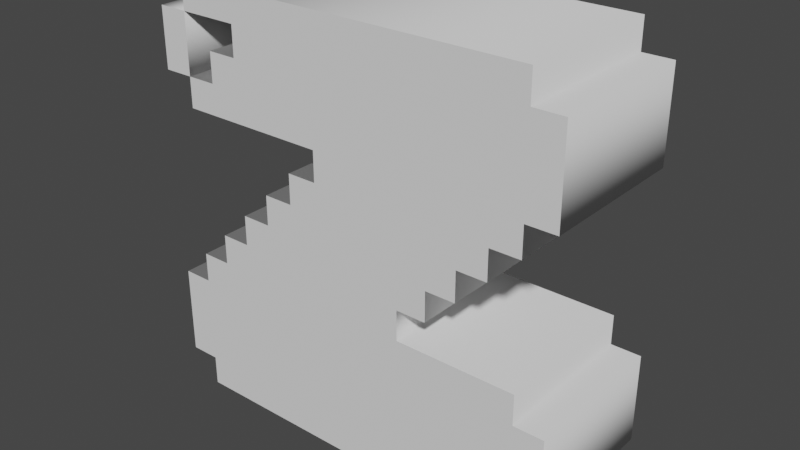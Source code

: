 # Source: LetterZ.blend  (saved by Blender 3.4.6; exported with 4.5.12 LTS)
import bpy
from mathutils import Matrix  # noqa: F401  (used for matrix-valued properties, if any)

bpy.ops.wm.read_factory_settings(use_empty=True)
scene = bpy.context.scene
scene.name = 'Scene'

# ---- collections
col_collection = bpy.data.collections.new('Collection'); scene.collection.children.link(col_collection)

# ---- world
world_world = bpy.data.worlds.new('World'); scene.world = world_world
world_world.use_nodes = True; world_world.node_tree.nodes.clear()
_N = world_world.node_tree.nodes; _L = world_world.node_tree.links
n0 = _N.new('ShaderNodeOutputWorld'); n0.name = 'World Output'; n0.location = (300, 300)
n1 = _N.new('ShaderNodeBackground'); n1.name = 'Background'; n1.location = (10, 300)
n1.inputs[0].default_value = (0.05088, 0.05088, 0.05088, 1.0)
_L.new(n1.outputs[0], n0.inputs[0])
n0.is_active_output = True
world_world.color = (0.05088, 0.05088, 0.05088)
world_world.use_sun_shadow = False
world_world.sun_shadow_jitter_overblur = 0.0

# ---- meshes
me_text = bpy.data.meshes.new('Text')
me_text.from_pydata([(0.8235, 0.7647, 0.15), (0.8235, 0.5882, 0.15), (0.7647, 0.5882, 0.15), (0.7647, 0.5294, 0.15), (0.7059, 0.5294, 0.15), (0.7059, 0.4706, 0.15), (0.6471, 0.4706, 0.15), (0.6471, 0.4118, 0.15), (0.5882, 0.4118, 0.15), (0.5882, 0.3529, 0.15), (0.5294, 0.3529, 0.15), (0.5294, 0.2941, 0.15), (0.7647, 0.2941, 0.15), (0.7647, 0.2353, 0.15), (0.8235, 0.2353, 0.15), (0.8235, 0.05882, 0.15), (0.7647, 0.05882, 0.15), (0.7647, 0.0, 0.15), (0.05882, 0.0, 0.15), (0.05882, 0.05882, 0.15), (0.0, 0.05882, 0.15), (0.0, 0.2353, 0.15), (0.05882, 0.2353, 0.15), (0.05882, 0.2941, 0.15), (0.1176, 0.2941, 0.15), (0.1176, 0.3529, 0.15), (0.1765, 0.3529, 0.15), (0.1765, 0.4118, 0.15), (0.2353, 0.4118, 0.15), (0.2353, 0.4706, 0.15), (0.2941, 0.4706, 0.15), (0.2941, 0.5294, 0.15), (0.3529, 0.5294, 0.15), (0.3529, 0.5882, 0.15), (0.05882, 0.5882, 0.15), (0.05882, 0.6471, 0.15), (0.1176, 0.6471, 0.15), (0.1176, 0.7059, 0.15), (0.1765, 0.7059, 0.15), (0.1765, 0.7647, 0.15), (0.05882, 0.7647, 0.15), (0.05882, 0.8235, 0.15), (0.7647, 0.8235, 0.15), (0.7647, 0.7647, 0.15), (0.0, 0.6471, 0.15), (0.0, 0.7647, 0.15), (0.05882, 0.7647, 0.15), (0.05882, 0.6471, 0.15), (0.8235, 0.7647, -0.15), (0.8235, 0.5882, -0.15), (0.7647, 0.5882, -0.15), (0.7647, 0.5294, -0.15), (0.7059, 0.5294, -0.15), (0.7059, 0.4706, -0.15), (0.6471, 0.4706, -0.15), (0.6471, 0.4118, -0.15), (0.5882, 0.4118, -0.15), (0.5882, 0.3529, -0.15), (0.5294, 0.3529, -0.15), (0.5294, 0.2941, -0.15), (0.7647, 0.2941, -0.15), (0.7647, 0.2353, -0.15), (0.8235, 0.2353, -0.15), (0.8235, 0.05882, -0.15), (0.7647, 0.05882, -0.15), (0.7647, 0.0, -0.15), (0.05882, 0.0, -0.15), (0.05882, 0.05882, -0.15), (0.0, 0.05882, -0.15), (0.0, 0.2353, -0.15), (0.05882, 0.2353, -0.15), (0.05882, 0.2941, -0.15), (0.1176, 0.2941, -0.15), (0.1176, 0.3529, -0.15), (0.1765, 0.3529, -0.15), (0.1765, 0.4118, -0.15), (0.2353, 0.4118, -0.15), (0.2353, 0.4706, -0.15), (0.2941, 0.4706, -0.15), (0.2941, 0.5294, -0.15), (0.3529, 0.5294, -0.15), (0.3529, 0.5882, -0.15), (0.05882, 0.5882, -0.15), (0.05882, 0.6471, -0.15), (0.1176, 0.6471, -0.15), (0.1176, 0.7059, -0.15), (0.1765, 0.7059, -0.15), (0.1765, 0.7647, -0.15), (0.05882, 0.7647, -0.15), (0.05882, 0.8235, -0.15), (0.7647, 0.8235, -0.15), (0.7647, 0.7647, -0.15), (0.0, 0.6471, -0.15), (0.0, 0.7647, -0.15), (0.05882, 0.7647, -0.15), (0.05882, 0.6471, -0.15), (0.8235, 0.7647, -0.15), (0.8235, 0.7647, 0.15), (0.8235, 0.5882, -0.15), (0.8235, 0.5882, 0.15), (0.7647, 0.5882, -0.15), (0.7647, 0.5882, 0.15), (0.7647, 0.5294, -0.15), (0.7647, 0.5294, 0.15), (0.7059, 0.5294, -0.15), (0.7059, 0.5294, 0.15), (0.7059, 0.4706, -0.15), (0.7059, 0.4706, 0.15), (0.6471, 0.4706, -0.15), (0.6471, 0.4706, 0.15), (0.6471, 0.4118, -0.15), (0.6471, 0.4118, 0.15), (0.5882, 0.4118, -0.15), (0.5882, 0.4118, 0.15), (0.5882, 0.3529, -0.15), (0.5882, 0.3529, 0.15), (0.5294, 0.3529, -0.15), (0.5294, 0.3529, 0.15), (0.5294, 0.2941, -0.15), (0.5294, 0.2941, 0.15), (0.7647, 0.2941, -0.15), (0.7647, 0.2941, 0.15), (0.7647, 0.2353, -0.15), (0.7647, 0.2353, 0.15), (0.8235, 0.2353, -0.15), (0.8235, 0.2353, 0.15), (0.8235, 0.05882, -0.15), (0.8235, 0.05882, 0.15), (0.7647, 0.05882, -0.15), (0.7647, 0.05882, 0.15), (0.7647, 0.0, -0.15), (0.7647, 0.0, 0.15), (0.05882, 0.0, -0.15), (0.05882, 0.0, 0.15), (0.05882, 0.05882, -0.15), (0.05882, 0.05882, 0.15), (0.0, 0.05882, -0.15), (0.0, 0.05882, 0.15), (0.0, 0.2353, -0.15), (0.0, 0.2353, 0.15), (0.05882, 0.2353, -0.15), (0.05882, 0.2353, 0.15), (0.05882, 0.2941, -0.15), (0.05882, 0.2941, 0.15), (0.1176, 0.2941, -0.15), (0.1176, 0.2941, 0.15), (0.1176, 0.3529, -0.15), (0.1176, 0.3529, 0.15), (0.1765, 0.3529, -0.15), (0.1765, 0.3529, 0.15), (0.1765, 0.4118, -0.15), (0.1765, 0.4118, 0.15), (0.2353, 0.4118, -0.15), (0.2353, 0.4118, 0.15), (0.2353, 0.4706, -0.15), (0.2353, 0.4706, 0.15), (0.2941, 0.4706, -0.15), (0.2941, 0.4706, 0.15), (0.2941, 0.5294, -0.15), (0.2941, 0.5294, 0.15), (0.3529, 0.5294, -0.15), (0.3529, 0.5294, 0.15), (0.3529, 0.5882, -0.15), (0.3529, 0.5882, 0.15), (0.05882, 0.5882, -0.15), (0.05882, 0.5882, 0.15), (0.05882, 0.6471, -0.15), (0.05882, 0.6471, 0.15), (0.1176, 0.6471, -0.15), (0.1176, 0.6471, 0.15), (0.1176, 0.7059, -0.15), (0.1176, 0.7059, 0.15), (0.1765, 0.7059, -0.15), (0.1765, 0.7059, 0.15), (0.1765, 0.7647, -0.15), (0.1765, 0.7647, 0.15), (0.05882, 0.7647, -0.15), (0.05882, 0.7647, 0.15), (0.05882, 0.8235, -0.15), (0.05882, 0.8235, 0.15), (0.7647, 0.8235, -0.15), (0.7647, 0.8235, 0.15), (0.7647, 0.7647, -0.15), (0.7647, 0.7647, 0.15), (0.0, 0.6471, -0.15), (0.0, 0.6471, 0.15), (0.0, 0.7647, -0.15), (0.0, 0.7647, 0.15), (0.05882, 0.7647, -0.15), (0.05882, 0.7647, 0.15), (0.05882, 0.6471, -0.15), (0.05882, 0.6471, 0.15)], [], [(40, 42, 41), (40, 43, 42), (44, 46, 45), (44, 47, 46), (39, 43, 40), (38, 43, 39), (38, 0, 43), (38, 1, 0), (36, 38, 37), (36, 1, 38), (34, 36, 35), (34, 1, 36), (33, 1, 34), (32, 2, 33), (2, 1, 33), (32, 3, 2), (30, 32, 31), (30, 4, 32), (4, 3, 32), (30, 5, 4), (28, 30, 29), (28, 6, 30), (6, 5, 30), (28, 7, 6), (26, 28, 27), (26, 8, 28), (8, 7, 28), (26, 9, 8), (24, 26, 25), (24, 10, 26), (10, 9, 26), (24, 11, 10), (22, 24, 23), (22, 11, 24), (22, 12, 11), (22, 13, 12), (20, 22, 21), (20, 13, 22), (20, 14, 13), (20, 15, 14), (19, 15, 20), (18, 16, 19), (16, 15, 19), (18, 17, 16), (88, 89, 90), (88, 90, 91), (92, 93, 94), (92, 94, 95), (87, 88, 91), (86, 87, 91), (86, 91, 48), (86, 48, 49), (84, 85, 86), (84, 86, 49), (82, 83, 84), (82, 84, 49), (81, 82, 49), (80, 81, 50), (50, 81, 49), (80, 50, 51), (78, 79, 80), (78, 80, 52), (52, 80, 51), (78, 52, 53), (76, 77, 78), (76, 78, 54), (54, 78, 53), (76, 54, 55), (74, 75, 76), (74, 76, 56), (56, 76, 55), (74, 56, 57), (72, 73, 74), (72, 74, 58), (58, 74, 57), (72, 58, 59), (70, 71, 72), (70, 72, 59), (70, 59, 60), (70, 60, 61), (68, 69, 70), (68, 70, 61), (68, 61, 62), (68, 62, 63), (67, 68, 63), (66, 67, 64), (64, 67, 63), (66, 64, 65), (97, 99, 98, 96), (99, 101, 100, 98), (101, 103, 102, 100), (103, 105, 104, 102), (105, 107, 106, 104), (107, 109, 108, 106), (109, 111, 110, 108), (111, 113, 112, 110), (113, 115, 114, 112), (115, 117, 116, 114), (117, 119, 118, 116), (119, 121, 120, 118), (121, 123, 122, 120), (123, 125, 124, 122), (125, 127, 126, 124), (127, 129, 128, 126), (129, 131, 130, 128), (131, 133, 132, 130), (133, 135, 134, 132), (135, 137, 136, 134), (137, 139, 138, 136), (139, 141, 140, 138), (141, 143, 142, 140), (143, 145, 144, 142), (145, 147, 146, 144), (147, 149, 148, 146), (149, 151, 150, 148), (151, 153, 152, 150), (153, 155, 154, 152), (155, 157, 156, 154), (157, 159, 158, 156), (159, 161, 160, 158), (161, 163, 162, 160), (163, 165, 164, 162), (165, 167, 166, 164), (167, 169, 168, 166), (169, 171, 170, 168), (171, 173, 172, 170), (173, 175, 174, 172), (175, 177, 176, 174), (177, 179, 178, 176), (179, 181, 180, 178), (181, 183, 182, 180), (183, 97, 96, 182), (185, 187, 186, 184), (187, 189, 188, 186), (189, 191, 190, 188), (191, 185, 184, 190)])
me_text.polygons.foreach_set('use_smooth', [0, 0, 0, 0, 0, 0, 0, 0, 0, 0, 0, 0, 0, 0, 0, 0, 0, 0, 0, 0, 0, 0, 0, 0, 0, 0, 0, 0, 0, 0, 0, 0, 0, 0, 0, 0, 0, 0, 0, 0, 0, 0, 0, 0, 0, 0, 0, 0, 0, 0, 0, 0, 0, 0, 0, 0, 0, 0, 0, 0, 0, 0, 0, 0, 0, 0, 0, 0, 0, 0, 0, 0, 0, 0, 0, 0, 0, 0, 0, 0, 0, 0, 0, 0, 0, 0, 0, 0, 1, 1, 1, 1, 1, 1, 1, 1, 1, 1, 1, 1, 1, 1, 1, 1, 1, 1, 1, 1, 1, 1, 1, 1, 1, 1, 1, 1, 1, 1, 1, 1, 1, 1, 1, 1, 1, 1, 1, 1, 1, 1, 1, 1, 1, 1, 1, 1])
_uv = me_text.uv_layers.new(name='UVMap')
_uv.uv.foreach_set('vector', [0.8511, 0.0, 0.8936, 0.0, 0.8723, 0.0, 0.8511, 0.0, 0.9149, 0.0, 0.8936, 0.0, 0.9362, 0.0, 0.9787, 0.0, 0.9574, 0.0, 0.9362, 0.0, 1.0, 0.0, 0.9787, 0.0, 0.8298, 0.0, 0.9149, 0.0, 0.8511, 0.0, 0.8085, 0.0, 0.9149, 0.0, 0.8298, 0.0, 0.8085, 0.0, 0.0, 0.0, 0.9149, 0.0, 0.8085, 0.0, 0.02128, 0.0, 0.0, 0.0, 0.766, 0.0, 0.8085, 0.0, 0.7872, 0.0, 0.766, 0.0, 0.02128, 0.0, 0.8085, 0.0, 0.7234, 0.0, 0.766, 0.0, 0.7447, 0.0, 0.7234, 0.0, 0.02128, 0.0, 0.766, 0.0, 0.7021, 0.0, 0.02128, 0.0, 0.7234, 0.0, 0.6809, 0.0, 0.04255, 0.0, 0.7021, 0.0, 0.04255, 0.0, 0.02128, 0.0, 0.7021, 0.0, 0.6809, 0.0, 0.06383, 0.0, 0.04255, 0.0, 0.6383, 0.0, 0.6809, 0.0, 0.6596, 0.0, 0.6383, 0.0, 0.08511, 0.0, 0.6809, 0.0, 0.08511, 0.0, 0.06383, 0.0, 0.6809, 0.0, 0.6383, 0.0, 0.1064, 0.0, 0.08511, 0.0, 0.5957, 0.0, 0.6383, 0.0, 0.617, 0.0, 0.5957, 0.0, 0.1277, 0.0, 0.6383, 0.0, 0.1277, 0.0, 0.1064, 0.0, 0.6383, 0.0, 0.5957, 0.0, 0.1489, 0.0, 0.1277, 0.0, 0.5532, 0.0, 0.5957, 0.0, 0.5745, 0.0, 0.5532, 0.0, 0.1702, 0.0, 0.5957, 0.0, 0.1702, 0.0, 0.1489, 0.0, 0.5957, 0.0, 0.5532, 0.0, 0.1915, 0.0, 0.1702, 0.0, 0.5106, 0.0, 0.5532, 0.0, 0.5319, 0.0, 0.5106, 0.0, 0.2128, 0.0, 0.5532, 0.0, 0.2128, 0.0, 0.1915, 0.0, 0.5532, 0.0, 0.5106, 0.0, 0.234, 0.0, 0.2128, 0.0, 0.4681, 0.0, 0.5106, 0.0, 0.4894, 0.0, 0.4681, 0.0, 0.234, 0.0, 0.5106, 0.0, 0.4681, 0.0, 0.2553, 0.0, 0.234, 0.0, 0.4681, 0.0, 0.2766, 0.0, 0.2553, 0.0, 0.4255, 0.0, 0.4681, 0.0, 0.4468, 0.0, 0.4255, 0.0, 0.2766, 0.0, 0.4681, 0.0, 0.4255, 0.0, 0.2979, 0.0, 0.2766, 0.0, 0.4255, 0.0, 0.3191, 0.0, 0.2979, 0.0, 0.4043, 0.0, 0.3191, 0.0, 0.4255, 0.0, 0.383, 0.0, 0.3404, 0.0, 0.4043, 0.0, 0.3404, 0.0, 0.3191, 0.0, 0.4043, 0.0, 0.383, 0.0, 0.3617, 0.0, 0.3404, 0.0, 0.8511, 0.0, 0.8723, 0.0, 0.8936, 0.0, 0.8511, 0.0, 0.8936, 0.0, 0.9149, 0.0, 0.9362, 0.0, 0.9574, 0.0, 0.9787, 0.0, 0.9362, 0.0, 0.9787, 0.0, 1.0, 0.0, 0.8298, 0.0, 0.8511, 0.0, 0.9149, 0.0, 0.8085, 0.0, 0.8298, 0.0, 0.9149, 0.0, 0.8085, 0.0, 0.9149, 0.0, 0.0, 0.0, 0.8085, 0.0, 0.0, 0.0, 0.02128, 0.0, 0.766, 0.0, 0.7872, 0.0, 0.8085, 0.0, 0.766, 0.0, 0.8085, 0.0, 0.02128, 0.0, 0.7234, 0.0, 0.7447, 0.0, 0.766, 0.0, 0.7234, 0.0, 0.766, 0.0, 0.02128, 0.0, 0.7021, 0.0, 0.7234, 0.0, 0.02128, 0.0, 0.6809, 0.0, 0.7021, 0.0, 0.04255, 0.0, 0.04255, 0.0, 0.7021, 0.0, 0.02128, 0.0, 0.6809, 0.0, 0.04255, 0.0, 0.06383, 0.0, 0.6383, 0.0, 0.6596, 0.0, 0.6809, 0.0, 0.6383, 0.0, 0.6809, 0.0, 0.08511, 0.0, 0.08511, 0.0, 0.6809, 0.0, 0.06383, 0.0, 0.6383, 0.0, 0.08511, 0.0, 0.1064, 0.0, 0.5957, 0.0, 0.617, 0.0, 0.6383, 0.0, 0.5957, 0.0, 0.6383, 0.0, 0.1277, 0.0, 0.1277, 0.0, 0.6383, 0.0, 0.1064, 0.0, 0.5957, 0.0, 0.1277, 0.0, 0.1489, 0.0, 0.5532, 0.0, 0.5745, 0.0, 0.5957, 0.0, 0.5532, 0.0, 0.5957, 0.0, 0.1702, 0.0, 0.1702, 0.0, 0.5957, 0.0, 0.1489, 0.0, 0.5532, 0.0, 0.1702, 0.0, 0.1915, 0.0, 0.5106, 0.0, 0.5319, 0.0, 0.5532, 0.0, 0.5106, 0.0, 0.5532, 0.0, 0.2128, 0.0, 0.2128, 0.0, 0.5532, 0.0, 0.1915, 0.0, 0.5106, 0.0, 0.2128, 0.0, 0.234, 0.0, 0.4681, 0.0, 0.4894, 0.0, 0.5106, 0.0, 0.4681, 0.0, 0.5106, 0.0, 0.234, 0.0, 0.4681, 0.0, 0.234, 0.0, 0.2553, 0.0, 0.4681, 0.0, 0.2553, 0.0, 0.2766, 0.0, 0.4255, 0.0, 0.4468, 0.0, 0.4681, 0.0, 0.4255, 0.0, 0.4681, 0.0, 0.2766, 0.0, 0.4255, 0.0, 0.2766, 0.0, 0.2979, 0.0, 0.4255, 0.0, 0.2979, 0.0, 0.3191, 0.0, 0.4043, 0.0, 0.4255, 0.0, 0.3191, 0.0, 0.383, 0.0, 0.4043, 0.0, 0.3404, 0.0, 0.3404, 0.0, 0.4043, 0.0, 0.3191, 0.0, 0.383, 0.0, 0.3404, 0.0, 0.3617, 0.0, 0.0, 1.0, 0.02273, 1.0, 0.02273, 0.0, 0.0, 0.0, 0.02273, 1.0, 0.04545, 1.0, 0.04545, 0.0, 0.02273, 0.0, 0.04545, 1.0, 0.06818, 1.0, 0.06818, 0.0, 0.04545, 0.0, 0.06818, 1.0, 0.09091, 1.0, 0.09091, 0.0, 0.06818, 0.0, 0.09091, 1.0, 0.1136, 1.0, 0.1136, 0.0, 0.09091, 0.0, 0.1136, 1.0, 0.1364, 1.0, 0.1364, 0.0, 0.1136, 0.0, 0.1364, 1.0, 0.1591, 1.0, 0.1591, 0.0, 0.1364, 0.0, 0.1591, 1.0, 0.1818, 1.0, 0.1818, 0.0, 0.1591, 0.0, 0.1818, 1.0, 0.2045, 1.0, 0.2045, 0.0, 0.1818, 0.0, 0.2045, 1.0, 0.2273, 1.0, 0.2273, 0.0, 0.2045, 0.0, 0.2273, 1.0, 0.25, 1.0, 0.25, 0.0, 0.2273, 0.0, 0.25, 1.0, 0.2727, 1.0, 0.2727, 0.0, 0.25, 0.0, 0.2727, 1.0, 0.2955, 1.0, 0.2955, 0.0, 0.2727, 0.0, 0.2955, 1.0, 0.3182, 1.0, 0.3182, 0.0, 0.2955, 0.0, 0.3182, 1.0, 0.3409, 1.0, 0.3409, 0.0, 0.3182, 0.0, 0.3409, 1.0, 0.3636, 1.0, 0.3636, 0.0, 0.3409, 0.0, 0.3636, 1.0, 0.3864, 1.0, 0.3864, 0.0, 0.3636, 0.0, 0.3864, 1.0, 0.4091, 1.0, 0.4091, 0.0, 0.3864, 0.0, 0.4091, 1.0, 0.4318, 1.0, 0.4318, 0.0, 0.4091, 0.0, 0.4318, 1.0, 0.4545, 1.0, 0.4545, 0.0, 0.4318, 0.0, 0.4545, 1.0, 0.4773, 1.0, 0.4773, 0.0, 0.4545, 0.0, 0.4773, 1.0, 0.5, 1.0, 0.5, 0.0, 0.4773, 0.0, 0.5, 1.0, 0.5227, 1.0, 0.5227, 0.0, 0.5, 0.0, 0.5227, 1.0, 0.5455, 1.0, 0.5455, 0.0, 0.5227, 0.0, 0.5455, 1.0, 0.5682, 1.0, 0.5682, 0.0, 0.5455, 0.0, 0.5682, 1.0, 0.5909, 1.0, 0.5909, 0.0, 0.5682, 0.0, 0.5909, 1.0, 0.6136, 1.0, 0.6136, 0.0, 0.5909, 0.0, 0.6136, 1.0, 0.6364, 1.0, 0.6364, 0.0, 0.6136, 0.0, 0.6364, 1.0, 0.6591, 1.0, 0.6591, 0.0, 0.6364, 0.0, 0.6591, 1.0, 0.6818, 1.0, 0.6818, 0.0, 0.6591, 0.0, 0.6818, 1.0, 0.7045, 1.0, 0.7045, 0.0, 0.6818, 0.0, 0.7045, 1.0, 0.7273, 1.0, 0.7273, 0.0, 0.7045, 0.0, 0.7273, 1.0, 0.75, 1.0, 0.75, 0.0, 0.7273, 0.0, 0.75, 1.0, 0.7727, 1.0, 0.7727, 0.0, 0.75, 0.0, 0.7727, 1.0, 0.7955, 1.0, 0.7955, 0.0, 0.7727, 0.0, 0.7955, 1.0, 0.8182, 1.0, 0.8182, 0.0, 0.7955, 0.0, 0.8182, 1.0, 0.8409, 1.0, 0.8409, 0.0, 0.8182, 0.0, 0.8409, 1.0, 0.8636, 1.0, 0.8636, 0.0, 0.8409, 0.0, 0.8636, 1.0, 0.8864, 1.0, 0.8864, 0.0, 0.8636, 0.0, 0.8864, 1.0, 0.9091, 1.0, 0.9091, 0.0, 0.8864, 0.0, 0.9091, 1.0, 0.9318, 1.0, 0.9318, 0.0, 0.9091, 0.0, 0.9318, 1.0, 0.9545, 1.0, 0.9545, 0.0, 0.9318, 0.0, 0.9545, 1.0, 0.9773, 1.0, 0.9773, 0.0, 0.9545, 0.0, 0.9773, 1.0, 1.0, 1.0, 1.0, 0.0, 0.9773, 0.0, 0.0, 1.0, 0.25, 1.0, 0.25, 0.0, 0.0, 0.0, 0.25, 1.0, 0.5, 1.0, 0.5, 0.0, 0.25, 0.0, 0.5, 1.0, 0.75, 1.0, 0.75, 0.0, 0.5, 0.0, 0.75, 1.0, 1.0, 1.0, 1.0, 0.0, 0.75, 0.0])
me_text.auto_texspace = False
me_text.update()

# ---- objects
ob_text = bpy.data.objects.new('Text', me_text)

# ---- transforms, parenting, visibility, modifiers, constraints
ob_text.location = (0.0, 0.0, 0.0)
ob_text.rotation_euler = (-4.712, 2.22e-16, 2.22e-16)

# ---- collection membership
col_collection.objects.link(ob_text)

# ---- scene / render settings (as saved in the file)
scene.frame_start = 1; scene.frame_end = 250; scene.frame_set(1)
scene.render.engine = 'BLENDER_EEVEE_NEXT'
scene.cycles.sampling_pattern = 'TABULATED_SOBOL'
scene.cycles.use_light_tree = False
scene.view_settings.view_transform = 'Filmic'
bpy.context.view_layer.update()

# ---- added for rendering (the .blend has no active camera and no usable light): camera, sun
cam_auto = bpy.data.cameras.new('AutoCamera')
cam_auto.lens = 50.0
cam_auto.sensor_width = 36.0
cam_auto.clip_end = 1000.0
ob_auto_camera = bpy.data.objects.new('AutoCamera', cam_auto)
scene.collection.objects.link(ob_auto_camera)
ob_auto_camera.location = (1.5245, -1.33528, 1.30195)
ob_auto_camera.rotation_euler = (1.09748, -7.21219e-08, 0.694738)
scene.camera = ob_auto_camera
light_auto_sun = bpy.data.lights.new('AutoSun', 'SUN')
light_auto_sun.energy = 3.0
light_auto_sun.angle = 0.0523599
ob_auto_sun = bpy.data.objects.new('AutoSun', light_auto_sun)
scene.collection.objects.link(ob_auto_sun)
ob_auto_sun.rotation_euler = (0.872665, 0.174533, 0.523599)
bpy.context.view_layer.update()

